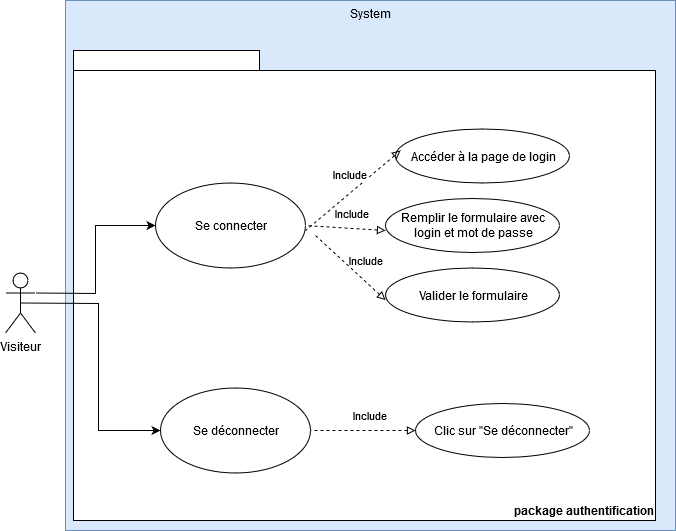

The diagram above was exported from draw.io. Its source (the exported page's mxGraphModel, read from the mxfile embedded in the PNG):
<mxGraphModel dx="1422" dy="1960" grid="1" gridSize="10" guides="1" tooltips="1" connect="1" arrows="1" fold="1" page="1" pageScale="1" pageWidth="827" pageHeight="1169" math="0" shadow="0">
  <root>
    <mxCell id="0" />
    <mxCell id="1" parent="0" />
    <mxCell id="B2cS65P2ODoYleGxdp1N-1" value="System" style="html=1;fillColor=#dae8fc;strokeColor=#6c8ebf;labelPosition=center;verticalLabelPosition=middle;align=center;verticalAlign=top;" parent="1" vertex="1">
      <mxGeometry x="100" y="-20" width="610" height="530" as="geometry" />
    </mxCell>
    <mxCell id="B2cS65P2ODoYleGxdp1N-2" value="Visiteur" style="shape=umlActor;verticalLabelPosition=bottom;labelBackgroundColor=#ffffff;verticalAlign=top;html=1;" parent="1" vertex="1">
      <mxGeometry x="40" y="252.5" width="30" height="60" as="geometry" />
    </mxCell>
    <mxCell id="Oqi4BBH0vBwOqlx429EN-2" value="package authentification" style="shape=folder;fontStyle=1;spacingTop=10;tabWidth=186;tabHeight=20;tabPosition=left;html=1;labelPosition=center;verticalLabelPosition=middle;align=right;verticalAlign=bottom;container=0;" parent="1" vertex="1">
      <mxGeometry x="108" y="30" width="582" height="470" as="geometry" />
    </mxCell>
    <mxCell id="Oqi4BBH0vBwOqlx429EN-4" value="Se déconnecter" style="ellipse;whiteSpace=wrap;html=1;" parent="1" vertex="1">
      <mxGeometry x="195" y="367.5" width="150" height="85" as="geometry" />
    </mxCell>
    <mxCell id="Oqi4BBH0vBwOqlx429EN-5" value="Se connecter" style="ellipse;whiteSpace=wrap;html=1;" parent="1" vertex="1">
      <mxGeometry x="190" y="162.5" width="150" height="85" as="geometry" />
    </mxCell>
    <mxCell id="Oqi4BBH0vBwOqlx429EN-12" style="edgeStyle=orthogonalEdgeStyle;rounded=0;orthogonalLoop=1;jettySize=auto;html=1;exitX=1;exitY=0.3333333333333333;exitDx=0;exitDy=0;exitPerimeter=0;entryX=0;entryY=0.5;entryDx=0;entryDy=0;" parent="1" source="B2cS65P2ODoYleGxdp1N-2" target="Oqi4BBH0vBwOqlx429EN-5" edge="1">
      <mxGeometry relative="1" as="geometry" />
    </mxCell>
    <mxCell id="Oqi4BBH0vBwOqlx429EN-13" style="edgeStyle=orthogonalEdgeStyle;rounded=0;orthogonalLoop=1;jettySize=auto;html=1;exitX=0.5;exitY=0.5;exitDx=0;exitDy=0;exitPerimeter=0;entryX=0;entryY=0.5;entryDx=0;entryDy=0;" parent="1" source="B2cS65P2ODoYleGxdp1N-2" target="Oqi4BBH0vBwOqlx429EN-4" edge="1">
      <mxGeometry relative="1" as="geometry" />
    </mxCell>
    <mxCell id="WBlvUj3OwDOI6tFpQCES-3" value="Clic sur &quot;Se déconnecter&quot;" style="ellipse;whiteSpace=wrap;html=1;align=center;" parent="1" vertex="1">
      <mxGeometry x="450" y="383" width="174" height="54" as="geometry" />
    </mxCell>
    <mxCell id="2a6gcUce_ZDzHTbxldwW-1" value="Include" style="endArrow=none;endSize=16;endFill=0;html=1;exitX=0;exitY=0.5;exitDx=0;exitDy=0;dashed=1;entryX=1;entryY=0.5;entryDx=0;entryDy=0;startArrow=block;startFill=0;" parent="1" source="WBlvUj3OwDOI6tFpQCES-3" target="Oqi4BBH0vBwOqlx429EN-4" edge="1">
      <mxGeometry x="-0.1089" y="-15" width="160" relative="1" as="geometry">
        <mxPoint x="395" y="440" as="sourcePoint" />
        <mxPoint x="270" y="459" as="targetPoint" />
        <mxPoint x="1" as="offset" />
      </mxGeometry>
    </mxCell>
    <mxCell id="2LiWfLID3aBdh2QTWR_i-13" value="Remplir le formulaire avec login et mot de passe" style="ellipse;whiteSpace=wrap;html=1;align=center;" parent="1" vertex="1">
      <mxGeometry x="420" y="178" width="174" height="54" as="geometry" />
    </mxCell>
    <mxCell id="2LiWfLID3aBdh2QTWR_i-15" value="Accéder à la page de login" style="ellipse;whiteSpace=wrap;html=1;align=center;" parent="1" vertex="1">
      <mxGeometry x="430" y="108.5" width="174" height="54" as="geometry" />
    </mxCell>
    <mxCell id="xaGmc3FUQ330bJCtgGeC-3" value="Include" style="endArrow=none;endSize=16;endFill=0;html=1;exitX=0.029;exitY=0.398;exitDx=0;exitDy=0;dashed=1;startArrow=block;startFill=0;exitPerimeter=0;" parent="1" source="2LiWfLID3aBdh2QTWR_i-15" edge="1">
      <mxGeometry x="-0.1089" y="-15" width="160" relative="1" as="geometry">
        <mxPoint x="399" y="100" as="sourcePoint" />
        <mxPoint x="340" y="210" as="targetPoint" />
        <mxPoint x="1" as="offset" />
      </mxGeometry>
    </mxCell>
    <mxCell id="xaGmc3FUQ330bJCtgGeC-4" value="Include" style="endArrow=none;endSize=16;endFill=0;html=1;exitX=0;exitY=0.593;exitDx=0;exitDy=0;dashed=1;entryX=1;entryY=0.5;entryDx=0;entryDy=0;startArrow=block;startFill=0;exitPerimeter=0;" parent="1" source="2LiWfLID3aBdh2QTWR_i-13" target="Oqi4BBH0vBwOqlx429EN-5" edge="1">
      <mxGeometry x="-0.1089" y="-15" width="160" relative="1" as="geometry">
        <mxPoint x="446.5" y="252.5" as="sourcePoint" />
        <mxPoint x="331.5" y="295" as="targetPoint" />
        <mxPoint x="1" as="offset" />
      </mxGeometry>
    </mxCell>
    <mxCell id="xaGmc3FUQ330bJCtgGeC-5" value="Valider le formulaire" style="ellipse;whiteSpace=wrap;html=1;align=center;" parent="1" vertex="1">
      <mxGeometry x="420" y="247.5" width="174" height="54" as="geometry" />
    </mxCell>
    <mxCell id="xaGmc3FUQ330bJCtgGeC-6" value="Include" style="endArrow=none;endSize=16;endFill=0;html=1;exitX=0;exitY=0.593;exitDx=0;exitDy=0;dashed=1;entryX=1;entryY=0.5;entryDx=0;entryDy=0;startArrow=block;startFill=0;exitPerimeter=0;" parent="1" source="xaGmc3FUQ330bJCtgGeC-5" edge="1">
      <mxGeometry x="-0.1089" y="-15" width="160" relative="1" as="geometry">
        <mxPoint x="456.5" y="262.5" as="sourcePoint" />
        <mxPoint x="350" y="215" as="targetPoint" />
        <mxPoint x="1" as="offset" />
      </mxGeometry>
    </mxCell>
  </root>
</mxGraphModel>